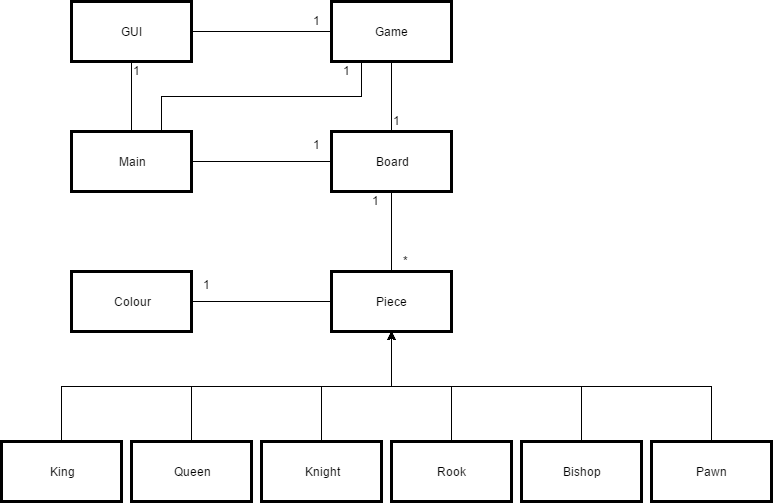

The diagram above was exported from draw.io. Its source (the exported page's mxGraphModel, read from the mxfile embedded in the PNG):
<mxGraphModel dx="1892" dy="1629" grid="1" gridSize="10" guides="1" tooltips="1" connect="1" arrows="1" fold="1" page="1" pageScale="1" pageWidth="850" pageHeight="1100" math="0" shadow="0">
  <root>
    <mxCell id="0" style=";html=1;" />
    <mxCell id="1" style=";html=1;" parent="0" />
    <mxCell id="3" value="Pawn" style="whiteSpace=wrap;strokeWidth=3;html=1;" vertex="1" parent="1">
      <mxGeometry x="580" y="250" width="120" height="60" as="geometry" />
    </mxCell>
    <mxCell id="5" value="Piece" style="whiteSpace=wrap;strokeWidth=3;html=1;" vertex="1" parent="1">
      <mxGeometry x="260" y="80" width="120" height="60" as="geometry" />
    </mxCell>
    <mxCell id="6" value="Knight" style="whiteSpace=wrap;strokeWidth=3;html=1;" vertex="1" parent="1">
      <mxGeometry x="190" y="250" width="120" height="60" as="geometry" />
    </mxCell>
    <mxCell id="7" value="King" style="whiteSpace=wrap;strokeWidth=3;html=1;" vertex="1" parent="1">
      <mxGeometry x="-70" y="250" width="120" height="60" as="geometry" />
    </mxCell>
    <mxCell id="8" value="Queen" style="whiteSpace=wrap;strokeWidth=3;html=1;" vertex="1" parent="1">
      <mxGeometry x="60" y="250" width="120" height="60" as="geometry" />
    </mxCell>
    <mxCell id="9" value="Rook" style="whiteSpace=wrap;strokeWidth=3;html=1;" vertex="1" parent="1">
      <mxGeometry x="320" y="250" width="120" height="60" as="geometry" />
    </mxCell>
    <mxCell id="3319940f4237f251-12" style="edgeStyle=elbowEdgeStyle;rounded=0;elbow=vertical;html=1;entryX=0.5;entryY=1;startArrow=none;startFill=0;endArrow=none;endFill=0;jettySize=auto;orthogonalLoop=1;strokeWidth=1;" edge="1" parent="1" source="10" target="3319940f4237f251-10">
      <mxGeometry relative="1" as="geometry" />
    </mxCell>
    <mxCell id="10" value="Board" style="whiteSpace=wrap;strokeWidth=3;html=1;" vertex="1" parent="1">
      <mxGeometry x="260" y="-60" width="120" height="60" as="geometry" />
    </mxCell>
    <mxCell id="665a6959bea264c1-40" value="Bishop" style="whiteSpace=wrap;strokeWidth=3;html=1;" vertex="1" parent="1">
      <mxGeometry x="450" y="250" width="120" height="60" as="geometry" />
    </mxCell>
    <mxCell id="665a6959bea264c1-63" style="edgeStyle=elbowEdgeStyle;rounded=0;elbow=vertical;html=1;entryX=0.5;entryY=1;jettySize=auto;orthogonalLoop=1;" edge="1" parent="1" source="3" target="5">
      <mxGeometry relative="1" as="geometry" />
    </mxCell>
    <mxCell id="665a6959bea264c1-64" style="edgeStyle=elbowEdgeStyle;rounded=0;elbow=vertical;html=1;exitX=0.5;exitY=0;jettySize=auto;orthogonalLoop=1;" edge="1" parent="1" source="665a6959bea264c1-40">
      <mxGeometry relative="1" as="geometry">
        <mxPoint x="320" y="140" as="targetPoint" />
      </mxGeometry>
    </mxCell>
    <mxCell id="665a6959bea264c1-65" style="edgeStyle=elbowEdgeStyle;rounded=0;elbow=vertical;html=1;exitX=0.5;exitY=0;jettySize=auto;orthogonalLoop=1;" edge="1" parent="1" source="9">
      <mxGeometry relative="1" as="geometry">
        <mxPoint x="320" y="140" as="targetPoint" />
      </mxGeometry>
    </mxCell>
    <mxCell id="665a6959bea264c1-66" style="edgeStyle=elbowEdgeStyle;rounded=0;elbow=vertical;html=1;exitX=0.5;exitY=0;jettySize=auto;orthogonalLoop=1;" edge="1" parent="1" source="6">
      <mxGeometry relative="1" as="geometry">
        <mxPoint x="320" y="140" as="targetPoint" />
      </mxGeometry>
    </mxCell>
    <mxCell id="665a6959bea264c1-67" style="edgeStyle=elbowEdgeStyle;rounded=0;elbow=vertical;html=1;exitX=0.5;exitY=0;jettySize=auto;orthogonalLoop=1;" edge="1" parent="1" source="8">
      <mxGeometry relative="1" as="geometry">
        <mxPoint x="320" y="140" as="targetPoint" />
      </mxGeometry>
    </mxCell>
    <mxCell id="665a6959bea264c1-68" style="edgeStyle=elbowEdgeStyle;rounded=0;elbow=vertical;html=1;exitX=0.5;exitY=0;jettySize=auto;orthogonalLoop=1;" edge="1" parent="1" source="7">
      <mxGeometry relative="1" as="geometry">
        <mxPoint x="320" y="140" as="targetPoint" />
      </mxGeometry>
    </mxCell>
    <mxCell id="665a6959bea264c1-69" style="edgeStyle=elbowEdgeStyle;rounded=0;elbow=vertical;html=1;entryX=0.5;entryY=0;jettySize=auto;orthogonalLoop=1;strokeWidth=1;endArrow=none;endFill=0;" edge="1" parent="1" source="10" target="5">
      <mxGeometry relative="1" as="geometry" />
    </mxCell>
    <mxCell id="665a6959bea264c1-70" value="Colour" style="whiteSpace=wrap;strokeWidth=3;html=1;" vertex="1" parent="1">
      <mxGeometry y="80" width="120" height="60" as="geometry" />
    </mxCell>
    <mxCell id="665a6959bea264c1-71" style="edgeStyle=elbowEdgeStyle;rounded=0;elbow=vertical;html=1;exitX=1;exitY=0.5;entryX=0;entryY=0.5;endArrow=none;endFill=0;jettySize=auto;orthogonalLoop=1;strokeWidth=1;" edge="1" parent="1" source="665a6959bea264c1-70" target="5">
      <mxGeometry relative="1" as="geometry" />
    </mxCell>
    <mxCell id="665a6959bea264c1-74" value="*" style="text;html=1;resizable=0;points=[];autosize=1;align=left;verticalAlign=top;spacingTop=-4;" vertex="1" parent="1">
      <mxGeometry x="330" y="60" width="20" height="20" as="geometry" />
    </mxCell>
    <mxCell id="665a6959bea264c1-73" value="&lt;span style=&quot;color: rgb(0 , 0 , 0) ; font-family: &amp;#34;helvetica&amp;#34; ; font-size: 12px ; font-style: normal ; font-weight: normal ; letter-spacing: normal ; text-align: center ; text-indent: 0px ; text-transform: none ; white-space: nowrap ; word-spacing: 0px ; background-color: rgb(255 , 255 , 255) ; display: inline ; float: none&quot;&gt;1&lt;/span&gt;&lt;div&gt;&lt;span style=&quot;color: rgb(0 , 0 , 0) ; font-family: &amp;#34;helvetica&amp;#34; ; font-size: 12px ; font-style: normal ; font-weight: normal ; letter-spacing: normal ; text-align: center ; text-indent: 0px ; text-transform: none ; white-space: nowrap ; word-spacing: 0px ; background-color: rgb(255 , 255 , 255) ; display: inline ; float: none&quot;&gt;&lt;br&gt;&lt;/span&gt;&lt;/div&gt;" style="text;html=1;" vertex="1" parent="1">
      <mxGeometry x="130" y="80" width="50" height="20" as="geometry" />
    </mxCell>
    <mxCell id="665a6959bea264c1-75" value="1&lt;div&gt;&lt;br&gt;&lt;/div&gt;" style="text;html=1;resizable=0;points=[];autosize=1;align=left;verticalAlign=top;spacingTop=-4;" vertex="1" parent="1">
      <mxGeometry x="299" width="20" height="30" as="geometry" />
    </mxCell>
    <mxCell id="3319940f4237f251-19" style="edgeStyle=elbowEdgeStyle;rounded=0;elbow=vertical;html=1;exitX=0.75;exitY=0;entryX=0.25;entryY=1;startArrow=none;startFill=0;endArrow=none;endFill=0;jettySize=auto;orthogonalLoop=1;strokeWidth=1;" edge="1" parent="1" source="6fdcf8cdec07373e-10" target="3319940f4237f251-10">
      <mxGeometry relative="1" as="geometry" />
    </mxCell>
    <mxCell id="6fdcf8cdec07373e-10" value="Main" style="whiteSpace=wrap;strokeWidth=3;html=1;" vertex="1" parent="1">
      <mxGeometry y="-60" width="120" height="60" as="geometry" />
    </mxCell>
    <mxCell id="6fdcf8cdec07373e-11" style="edgeStyle=elbowEdgeStyle;rounded=0;elbow=vertical;html=1;exitX=0;exitY=0.5;entryX=0;entryY=0.5;dashed=1;startArrow=block;startFill=1;endArrow=diamondThin;endFill=1;jettySize=auto;orthogonalLoop=1;strokeWidth=1;" edge="1" parent="1" source="10" target="10">
      <mxGeometry relative="1" as="geometry" />
    </mxCell>
    <mxCell id="6fdcf8cdec07373e-12" style="edgeStyle=elbowEdgeStyle;rounded=0;elbow=vertical;html=1;startArrow=none;startFill=0;endArrow=none;endFill=0;jettySize=auto;orthogonalLoop=1;strokeWidth=1;" edge="1" parent="1" source="6fdcf8cdec07373e-10">
      <mxGeometry relative="1" as="geometry">
        <mxPoint x="260" y="-30" as="targetPoint" />
      </mxGeometry>
    </mxCell>
    <mxCell id="6fdcf8cdec07373e-14" value="&lt;span style=&quot;color: rgb(0 , 0 , 0) ; font-family: &amp;#34;helvetica&amp;#34; ; font-size: 12px ; font-style: normal ; font-weight: normal ; letter-spacing: normal ; text-align: center ; text-indent: 0px ; text-transform: none ; white-space: nowrap ; word-spacing: 0px ; background-color: rgb(255 , 255 , 255) ; display: inline ; float: none&quot;&gt;1&lt;/span&gt;&lt;div&gt;&lt;span style=&quot;color: rgb(0 , 0 , 0) ; font-family: &amp;#34;helvetica&amp;#34; ; font-size: 12px ; font-style: normal ; font-weight: normal ; letter-spacing: normal ; text-align: center ; text-indent: 0px ; text-transform: none ; white-space: nowrap ; word-spacing: 0px ; background-color: rgb(255 , 255 , 255) ; display: inline ; float: none&quot;&gt;&lt;br&gt;&lt;/span&gt;&lt;/div&gt;" style="text;html=1;" vertex="1" parent="1">
      <mxGeometry x="240" y="-60" width="50" height="20" as="geometry" />
    </mxCell>
    <mxCell id="6fdcf8cdec07373e-16" style="edgeStyle=elbowEdgeStyle;rounded=0;elbow=vertical;html=1;exitX=0.25;exitY=0;entryX=0.25;entryY=0;startArrow=none;startFill=0;endArrow=none;endFill=0;jettySize=auto;orthogonalLoop=1;strokeWidth=1;" edge="1" parent="1" source="6fdcf8cdec07373e-14" target="6fdcf8cdec07373e-14">
      <mxGeometry relative="1" as="geometry" />
    </mxCell>
    <mxCell id="3319940f4237f251-14" style="edgeStyle=elbowEdgeStyle;rounded=0;elbow=vertical;html=1;entryX=0.5;entryY=0;startArrow=none;startFill=0;endArrow=none;endFill=0;jettySize=auto;orthogonalLoop=1;strokeWidth=1;" edge="1" parent="1" source="6fdcf8cdec07373e-17" target="6fdcf8cdec07373e-10">
      <mxGeometry relative="1" as="geometry" />
    </mxCell>
    <mxCell id="6fdcf8cdec07373e-17" value="GUI" style="whiteSpace=wrap;strokeWidth=3;html=1;" vertex="1" parent="1">
      <mxGeometry y="-190" width="120" height="60" as="geometry" />
    </mxCell>
    <mxCell id="3319940f4237f251-13" style="edgeStyle=elbowEdgeStyle;rounded=0;elbow=vertical;html=1;entryX=1;entryY=0.5;startArrow=none;startFill=0;endArrow=none;endFill=0;jettySize=auto;orthogonalLoop=1;strokeWidth=1;" edge="1" parent="1" source="3319940f4237f251-10" target="6fdcf8cdec07373e-17">
      <mxGeometry relative="1" as="geometry" />
    </mxCell>
    <mxCell id="3319940f4237f251-10" value="Game" style="whiteSpace=wrap;strokeWidth=3;html=1;" vertex="1" parent="1">
      <mxGeometry x="260" y="-190" width="120" height="60" as="geometry" />
    </mxCell>
    <mxCell id="3319940f4237f251-15" value="1" style="text;html=1;resizable=0;points=[];autosize=1;align=left;verticalAlign=top;spacingTop=-4;" vertex="1" parent="1">
      <mxGeometry x="240" y="-180" width="20" height="20" as="geometry" />
    </mxCell>
    <mxCell id="3319940f4237f251-16" value="1" style="text;html=1;resizable=0;points=[];autosize=1;align=left;verticalAlign=top;spacingTop=-4;" vertex="1" parent="1">
      <mxGeometry x="60" y="-130" width="20" height="20" as="geometry" />
    </mxCell>
    <mxCell id="3319940f4237f251-17" value="1" style="text;html=1;resizable=0;points=[];autosize=1;align=left;verticalAlign=top;spacingTop=-4;" vertex="1" parent="1">
      <mxGeometry x="320" y="-80" width="20" height="20" as="geometry" />
    </mxCell>
    <mxCell id="3319940f4237f251-20" value="1" style="text;html=1;resizable=0;points=[];autosize=1;align=left;verticalAlign=top;spacingTop=-4;" vertex="1" parent="1">
      <mxGeometry x="270" y="-130" width="20" height="20" as="geometry" />
    </mxCell>
  </root>
</mxGraphModel>